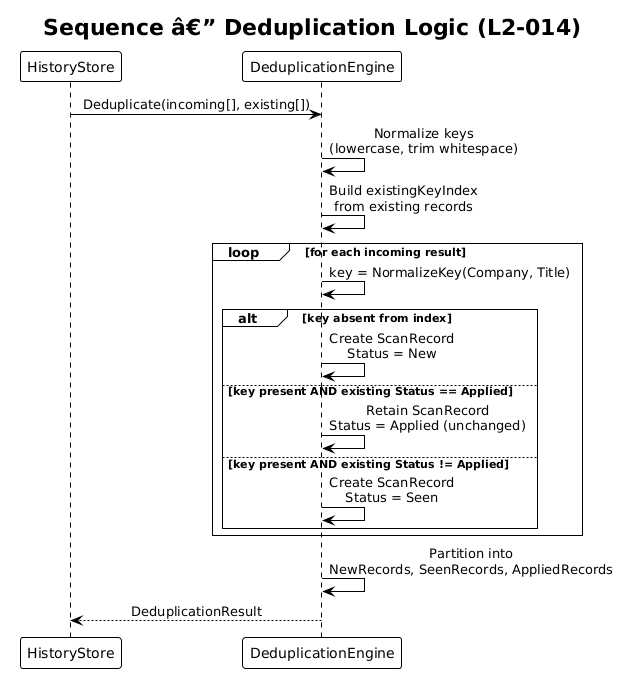

The diagram above was rendered by PlantUML. Its source (embedded in the PNG):
@startuml
!theme plain
skinparam sequenceMessageAlign center

title Sequence â€” Deduplication Logic (L2-014)

participant "HistoryStore" as Store
participant "DeduplicationEngine" as Dedup

Store -> Dedup : Deduplicate(incoming[], existing[])
Dedup -> Dedup : Normalize keys\n(lowercase, trim whitespace)
Dedup -> Dedup : Build existingKeyIndex\nfrom existing records

loop for each incoming result
    Dedup -> Dedup : key = NormalizeKey(Company, Title)
    alt key absent from index
        Dedup -> Dedup : Create ScanRecord\nStatus = New
    else key present AND existing Status == Applied
        Dedup -> Dedup : Retain ScanRecord\nStatus = Applied (unchanged)
    else key present AND existing Status != Applied
        Dedup -> Dedup : Create ScanRecord\nStatus = Seen
    end
end

Dedup -> Dedup : Partition into\nNewRecords, SeenRecords, AppliedRecords
Dedup --> Store : DeduplicationResult
@enduml